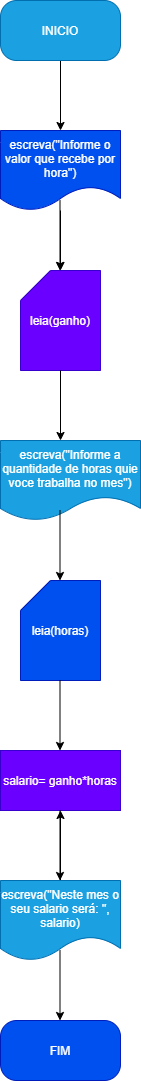

The diagram above was exported from draw.io. Its source (the exported page's mxGraphModel, read from the mxfile embedded in the PNG):
<mxGraphModel dx="638" dy="610" grid="1" gridSize="10" guides="1" tooltips="1" connect="1" arrows="1" fold="1" page="1" pageScale="1" pageWidth="827" pageHeight="1169" math="0" shadow="0">
  <root>
    <mxCell id="0" />
    <mxCell id="1" parent="0" />
    <mxCell id="12" value="" style="edgeStyle=none;html=1;" edge="1" parent="1" source="2" target="6">
      <mxGeometry relative="1" as="geometry" />
    </mxCell>
    <mxCell id="2" value="escreva(&quot;Informe o valor que recebe por hora&quot;)" style="shape=document;whiteSpace=wrap;html=1;boundedLbl=1;fillColor=#0050ef;fontColor=#ffffff;strokeColor=#001DBC;" vertex="1" parent="1">
      <mxGeometry x="280" y="210" width="120" height="80" as="geometry" />
    </mxCell>
    <mxCell id="18" value="" style="edgeStyle=none;html=1;" edge="1" parent="1" source="3" target="7">
      <mxGeometry relative="1" as="geometry" />
    </mxCell>
    <mxCell id="3" value="escreva(&quot;Neste mes o seu salario será: &quot;, salario)" style="shape=document;whiteSpace=wrap;html=1;boundedLbl=1;fillColor=#1ba1e2;fontColor=#ffffff;strokeColor=#006EAF;" vertex="1" parent="1">
      <mxGeometry x="280" y="960" width="120" height="80" as="geometry" />
    </mxCell>
    <mxCell id="4" value="escreva(&quot;Informe a quantidade de horas quie voce trabalha no mes&quot;)" style="shape=document;whiteSpace=wrap;html=1;boundedLbl=1;fillColor=#1ba1e2;fontColor=#ffffff;strokeColor=#006EAF;" vertex="1" parent="1">
      <mxGeometry x="280" y="520" width="140" height="80" as="geometry" />
    </mxCell>
    <mxCell id="5" value="leia(horas)" style="shape=card;whiteSpace=wrap;html=1;fillColor=#0050ef;fontColor=#ffffff;strokeColor=#001DBC;" vertex="1" parent="1">
      <mxGeometry x="300" y="660" width="80" height="100" as="geometry" />
    </mxCell>
    <mxCell id="6" value="leia(ganho)" style="shape=card;whiteSpace=wrap;html=1;fillColor=#6a00ff;fontColor=#ffffff;strokeColor=#3700CC;" vertex="1" parent="1">
      <mxGeometry x="300" y="350" width="80" height="100" as="geometry" />
    </mxCell>
    <mxCell id="7" value="salario= ganho*horas" style="rounded=0;whiteSpace=wrap;html=1;fillColor=#6a00ff;fontColor=#ffffff;strokeColor=#3700CC;" vertex="1" parent="1">
      <mxGeometry x="280" y="830" width="120" height="60" as="geometry" />
    </mxCell>
    <mxCell id="10" style="edgeStyle=none;html=1;entryX=0.5;entryY=0;entryDx=0;entryDy=0;" edge="1" parent="1" source="8" target="2">
      <mxGeometry relative="1" as="geometry" />
    </mxCell>
    <mxCell id="8" value="INICIO" style="rounded=1;whiteSpace=wrap;html=1;arcSize=27;fillColor=#1ba1e2;fontColor=#ffffff;strokeColor=#006EAF;" vertex="1" parent="1">
      <mxGeometry x="280" y="80" width="120" height="60" as="geometry" />
    </mxCell>
    <mxCell id="9" value="FIM" style="rounded=1;whiteSpace=wrap;html=1;arcSize=27;fillColor=#0050ef;fontColor=#ffffff;strokeColor=#001DBC;" vertex="1" parent="1">
      <mxGeometry x="280" y="1100" width="120" height="60" as="geometry" />
    </mxCell>
    <mxCell id="11" style="edgeStyle=none;html=1;entryX=0.5;entryY=0;entryDx=0;entryDy=0;" edge="1" parent="1">
      <mxGeometry relative="1" as="geometry">
        <mxPoint x="339.5" y="280" as="sourcePoint" />
        <mxPoint x="339.5" y="350" as="targetPoint" />
      </mxGeometry>
    </mxCell>
    <mxCell id="14" style="edgeStyle=none;html=1;entryX=0.5;entryY=0;entryDx=0;entryDy=0;" edge="1" parent="1">
      <mxGeometry relative="1" as="geometry">
        <mxPoint x="340" y="450" as="sourcePoint" />
        <mxPoint x="340" y="520" as="targetPoint" />
      </mxGeometry>
    </mxCell>
    <mxCell id="15" style="edgeStyle=none;html=1;entryX=0.5;entryY=0;entryDx=0;entryDy=0;" edge="1" parent="1">
      <mxGeometry relative="1" as="geometry">
        <mxPoint x="339.5" y="590" as="sourcePoint" />
        <mxPoint x="339.5" y="660" as="targetPoint" />
      </mxGeometry>
    </mxCell>
    <mxCell id="16" style="edgeStyle=none;html=1;entryX=0.5;entryY=0;entryDx=0;entryDy=0;" edge="1" parent="1">
      <mxGeometry relative="1" as="geometry">
        <mxPoint x="339.5" y="760" as="sourcePoint" />
        <mxPoint x="339.5" y="830" as="targetPoint" />
      </mxGeometry>
    </mxCell>
    <mxCell id="17" style="edgeStyle=none;html=1;entryX=0.5;entryY=0;entryDx=0;entryDy=0;" edge="1" parent="1">
      <mxGeometry relative="1" as="geometry">
        <mxPoint x="339.5" y="890" as="sourcePoint" />
        <mxPoint x="339.5" y="960" as="targetPoint" />
      </mxGeometry>
    </mxCell>
    <mxCell id="19" style="edgeStyle=none;html=1;entryX=0.5;entryY=0;entryDx=0;entryDy=0;" edge="1" parent="1">
      <mxGeometry relative="1" as="geometry">
        <mxPoint x="339.5" y="1030" as="sourcePoint" />
        <mxPoint x="339.5" y="1100" as="targetPoint" />
      </mxGeometry>
    </mxCell>
  </root>
</mxGraphModel>